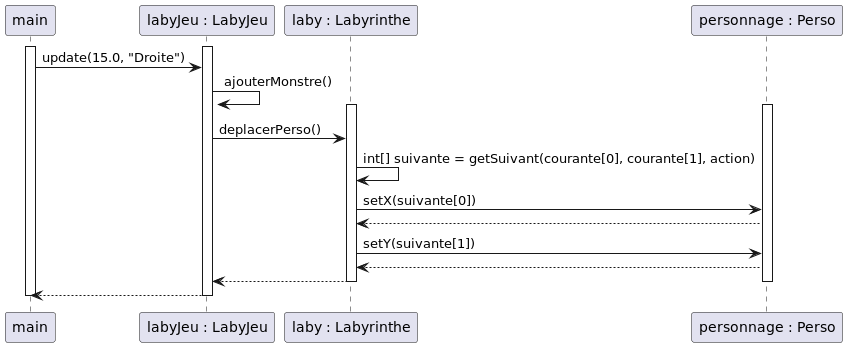

The diagram above was rendered by PlantUML. Its source (embedded in the PNG):
@startuml
participant "main" as main
participant "labyJeu : LabyJeu" as labyJeu
participant "laby : Labyrinthe" as laby
participant "personnage : Perso" as personnage



activate main
   

    activate labyJeu
        main -> labyJeu : update(15.0, "Droite")
        labyJeu -> labyJeu : ajouterMonstre()
        activate laby
            activate personnage
                labyJeu -> laby : deplacerPerso()
                laby -> laby : int[] suivante = getSuivant(courante[0], courante[1], action)
                laby -> personnage : setX(suivante[0])
                personnage --> laby
                laby -> personnage : setY(suivante[1])                 
                personnage --> laby
                laby --> labyJeu
            deactivate personnage
        deactivate laby

    labyJeu --> main
    deactivate labyJeu

    

deactivate main

@enduml